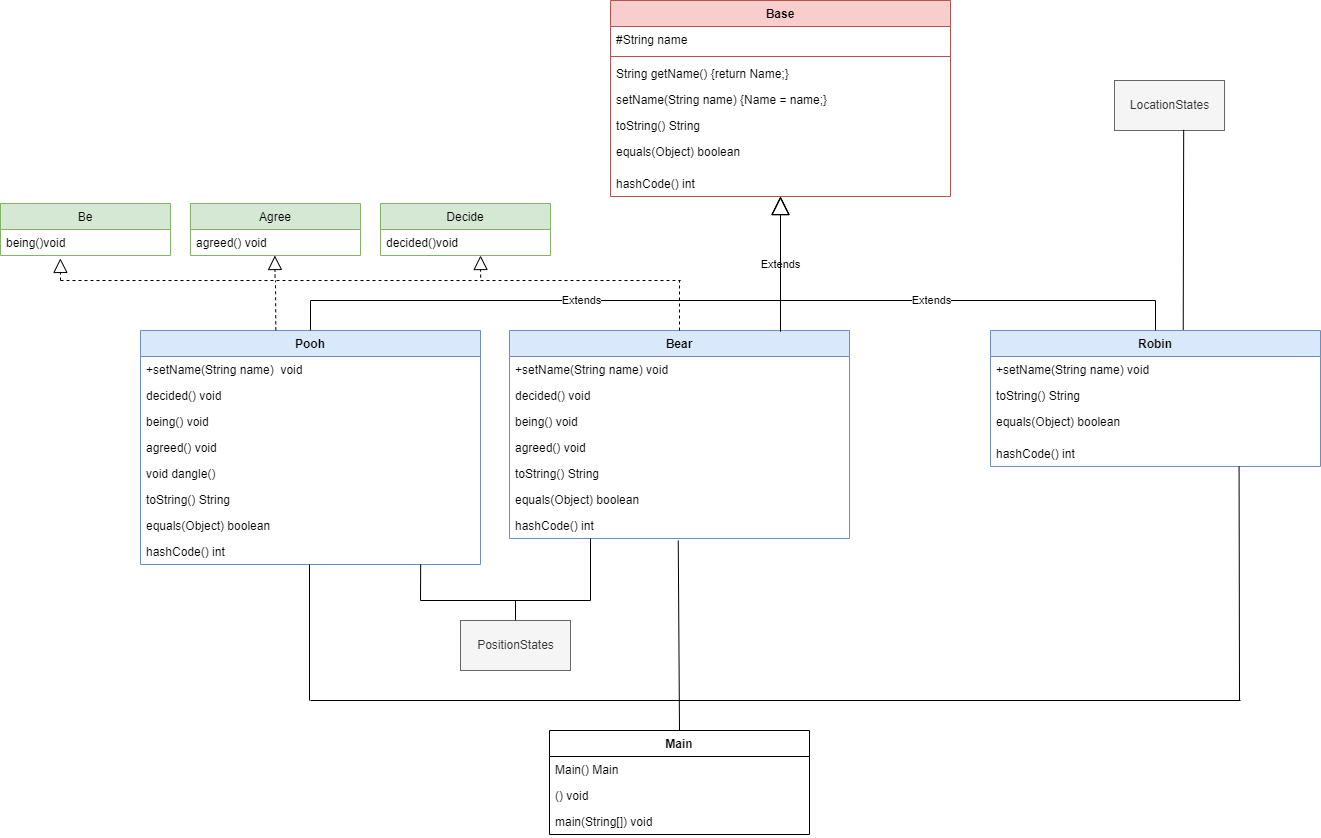

The diagram above was exported from draw.io. Its source (the exported page's mxGraphModel, read from the mxfile embedded in the PNG):
<mxGraphModel dx="2370" dy="847" grid="1" gridSize="10" guides="1" tooltips="1" connect="1" arrows="1" fold="1" page="1" pageScale="1" pageWidth="827" pageHeight="1169" math="0" shadow="0">
  <root>
    <mxCell id="WIyWlLk6GJQsqaUBKTNV-0" />
    <mxCell id="WIyWlLk6GJQsqaUBKTNV-1" parent="WIyWlLk6GJQsqaUBKTNV-0" />
    <mxCell id="0dBpPwHIc4zKlc8ICkuP-2" value="LocationStates" style="html=1;fillColor=#f5f5f5;fontColor=#333333;strokeColor=#666666;" parent="WIyWlLk6GJQsqaUBKTNV-1" vertex="1">
      <mxGeometry x="414" y="220" width="110" height="50" as="geometry" />
    </mxCell>
    <mxCell id="0dBpPwHIc4zKlc8ICkuP-28" value="Bear" style="swimlane;fontStyle=1;align=center;verticalAlign=top;childLayout=stackLayout;horizontal=1;startSize=26;horizontalStack=0;resizeParent=1;resizeParentMax=0;resizeLast=0;collapsible=1;marginBottom=0;fillColor=#dae8fc;strokeColor=#6c8ebf;" parent="WIyWlLk6GJQsqaUBKTNV-1" vertex="1">
      <mxGeometry x="-191" y="470" width="340" height="208" as="geometry" />
    </mxCell>
    <mxCell id="0dBpPwHIc4zKlc8ICkuP-29" value="+setName(String name) void" style="text;strokeColor=none;fillColor=none;align=left;verticalAlign=top;spacingLeft=4;spacingRight=4;overflow=hidden;rotatable=0;points=[[0,0.5],[1,0.5]];portConstraint=eastwest;" parent="0dBpPwHIc4zKlc8ICkuP-28" vertex="1">
      <mxGeometry y="26" width="340" height="26" as="geometry" />
    </mxCell>
    <mxCell id="0dBpPwHIc4zKlc8ICkuP-30" value="decided() void" style="text;strokeColor=none;fillColor=none;align=left;verticalAlign=top;spacingLeft=4;spacingRight=4;overflow=hidden;rotatable=0;points=[[0,0.5],[1,0.5]];portConstraint=eastwest;" parent="0dBpPwHIc4zKlc8ICkuP-28" vertex="1">
      <mxGeometry y="52" width="340" height="26" as="geometry" />
    </mxCell>
    <mxCell id="be0SOLPYwPb5ZTk_bPRF-27" value="being() void&#10;" style="text;strokeColor=none;fillColor=none;align=left;verticalAlign=top;spacingLeft=4;spacingRight=4;overflow=hidden;rotatable=0;points=[[0,0.5],[1,0.5]];portConstraint=eastwest;" vertex="1" parent="0dBpPwHIc4zKlc8ICkuP-28">
      <mxGeometry y="78" width="340" height="26" as="geometry" />
    </mxCell>
    <mxCell id="be0SOLPYwPb5ZTk_bPRF-28" value="agreed() void" style="text;strokeColor=none;fillColor=none;align=left;verticalAlign=top;spacingLeft=4;spacingRight=4;overflow=hidden;rotatable=0;points=[[0,0.5],[1,0.5]];portConstraint=eastwest;" vertex="1" parent="0dBpPwHIc4zKlc8ICkuP-28">
      <mxGeometry y="104" width="340" height="26" as="geometry" />
    </mxCell>
    <mxCell id="be0SOLPYwPb5ZTk_bPRF-29" value="toString() String" style="text;strokeColor=none;fillColor=none;align=left;verticalAlign=top;spacingLeft=4;spacingRight=4;overflow=hidden;rotatable=0;points=[[0,0.5],[1,0.5]];portConstraint=eastwest;" vertex="1" parent="0dBpPwHIc4zKlc8ICkuP-28">
      <mxGeometry y="130" width="340" height="26" as="geometry" />
    </mxCell>
    <mxCell id="0dBpPwHIc4zKlc8ICkuP-31" value="equals(Object) boolean" style="text;strokeColor=none;fillColor=none;align=left;verticalAlign=top;spacingLeft=4;spacingRight=4;overflow=hidden;rotatable=0;points=[[0,0.5],[1,0.5]];portConstraint=eastwest;" parent="0dBpPwHIc4zKlc8ICkuP-28" vertex="1">
      <mxGeometry y="156" width="340" height="26" as="geometry" />
    </mxCell>
    <mxCell id="0dBpPwHIc4zKlc8ICkuP-32" value="hashCode() int" style="text;strokeColor=none;fillColor=none;align=left;verticalAlign=top;spacingLeft=4;spacingRight=4;overflow=hidden;rotatable=0;points=[[0,0.5],[1,0.5]];portConstraint=eastwest;" parent="0dBpPwHIc4zKlc8ICkuP-28" vertex="1">
      <mxGeometry y="182" width="340" height="26" as="geometry" />
    </mxCell>
    <mxCell id="0dBpPwHIc4zKlc8ICkuP-40" value="Base" style="swimlane;fontStyle=1;align=center;verticalAlign=top;childLayout=stackLayout;horizontal=1;startSize=26;horizontalStack=0;resizeParent=1;resizeParentMax=0;resizeLast=0;collapsible=1;marginBottom=0;fillColor=#f8cecc;strokeColor=#b85450;" parent="WIyWlLk6GJQsqaUBKTNV-1" vertex="1">
      <mxGeometry x="-90" y="140" width="340" height="196" as="geometry" />
    </mxCell>
    <mxCell id="0dBpPwHIc4zKlc8ICkuP-50" value="#String name" style="text;strokeColor=none;fillColor=none;align=left;verticalAlign=top;spacingLeft=4;spacingRight=4;overflow=hidden;rotatable=0;points=[[0,0.5],[1,0.5]];portConstraint=eastwest;" parent="0dBpPwHIc4zKlc8ICkuP-40" vertex="1">
      <mxGeometry y="26" width="340" height="26" as="geometry" />
    </mxCell>
    <mxCell id="0dBpPwHIc4zKlc8ICkuP-42" value="" style="line;strokeWidth=1;fillColor=none;align=left;verticalAlign=middle;spacingTop=-1;spacingLeft=3;spacingRight=3;rotatable=0;labelPosition=right;points=[];portConstraint=eastwest;strokeColor=inherit;" parent="0dBpPwHIc4zKlc8ICkuP-40" vertex="1">
      <mxGeometry y="52" width="340" height="8" as="geometry" />
    </mxCell>
    <mxCell id="0dBpPwHIc4zKlc8ICkuP-66" value="String getName() {return Name;}" style="text;strokeColor=none;fillColor=none;align=left;verticalAlign=top;spacingLeft=4;spacingRight=4;overflow=hidden;rotatable=0;points=[[0,0.5],[1,0.5]];portConstraint=eastwest;" parent="0dBpPwHIc4zKlc8ICkuP-40" vertex="1">
      <mxGeometry y="60" width="340" height="26" as="geometry" />
    </mxCell>
    <mxCell id="0dBpPwHIc4zKlc8ICkuP-43" value="setName(String name) {Name = name;}" style="text;strokeColor=none;fillColor=none;align=left;verticalAlign=top;spacingLeft=4;spacingRight=4;overflow=hidden;rotatable=0;points=[[0,0.5],[1,0.5]];portConstraint=eastwest;" parent="0dBpPwHIc4zKlc8ICkuP-40" vertex="1">
      <mxGeometry y="86" width="340" height="26" as="geometry" />
    </mxCell>
    <mxCell id="be0SOLPYwPb5ZTk_bPRF-39" value="toString() String" style="text;strokeColor=none;fillColor=none;align=left;verticalAlign=top;spacingLeft=4;spacingRight=4;overflow=hidden;rotatable=0;points=[[0,0.5],[1,0.5]];portConstraint=eastwest;" vertex="1" parent="0dBpPwHIc4zKlc8ICkuP-40">
      <mxGeometry y="112" width="340" height="26" as="geometry" />
    </mxCell>
    <mxCell id="be0SOLPYwPb5ZTk_bPRF-41" value="equals(Object) boolean" style="text;strokeColor=none;fillColor=none;align=left;verticalAlign=top;spacingLeft=4;spacingRight=4;overflow=hidden;rotatable=0;points=[[0,0.5],[1,0.5]];portConstraint=eastwest;" vertex="1" parent="0dBpPwHIc4zKlc8ICkuP-40">
      <mxGeometry y="138" width="340" height="32" as="geometry" />
    </mxCell>
    <mxCell id="be0SOLPYwPb5ZTk_bPRF-40" value="hashCode() int" style="text;strokeColor=none;fillColor=none;align=left;verticalAlign=top;spacingLeft=4;spacingRight=4;overflow=hidden;rotatable=0;points=[[0,0.5],[1,0.5]];portConstraint=eastwest;" vertex="1" parent="0dBpPwHIc4zKlc8ICkuP-40">
      <mxGeometry y="170" width="340" height="26" as="geometry" />
    </mxCell>
    <mxCell id="0dBpPwHIc4zKlc8ICkuP-55" value="Pooh" style="swimlane;fontStyle=1;align=center;verticalAlign=top;childLayout=stackLayout;horizontal=1;startSize=26;horizontalStack=0;resizeParent=1;resizeParentMax=0;resizeLast=0;collapsible=1;marginBottom=0;fillColor=#dae8fc;strokeColor=#6c8ebf;" parent="WIyWlLk6GJQsqaUBKTNV-1" vertex="1">
      <mxGeometry x="-560" y="470" width="340" height="234" as="geometry" />
    </mxCell>
    <mxCell id="0dBpPwHIc4zKlc8ICkuP-59" value="+setName(String name)  void" style="text;strokeColor=none;fillColor=none;align=left;verticalAlign=top;spacingLeft=4;spacingRight=4;overflow=hidden;rotatable=0;points=[[0,0.5],[1,0.5]];portConstraint=eastwest;" parent="0dBpPwHIc4zKlc8ICkuP-55" vertex="1">
      <mxGeometry y="26" width="340" height="26" as="geometry" />
    </mxCell>
    <mxCell id="0dBpPwHIc4zKlc8ICkuP-61" value="decided() void" style="text;strokeColor=none;fillColor=none;align=left;verticalAlign=top;spacingLeft=4;spacingRight=4;overflow=hidden;rotatable=0;points=[[0,0.5],[1,0.5]];portConstraint=eastwest;" parent="0dBpPwHIc4zKlc8ICkuP-55" vertex="1">
      <mxGeometry y="52" width="340" height="26" as="geometry" />
    </mxCell>
    <mxCell id="0dBpPwHIc4zKlc8ICkuP-65" value="being() void" style="text;strokeColor=none;fillColor=none;align=left;verticalAlign=top;spacingLeft=4;spacingRight=4;overflow=hidden;rotatable=0;points=[[0,0.5],[1,0.5]];portConstraint=eastwest;" parent="0dBpPwHIc4zKlc8ICkuP-55" vertex="1">
      <mxGeometry y="78" width="340" height="26" as="geometry" />
    </mxCell>
    <mxCell id="be0SOLPYwPb5ZTk_bPRF-25" value="agreed() void" style="text;strokeColor=none;fillColor=none;align=left;verticalAlign=top;spacingLeft=4;spacingRight=4;overflow=hidden;rotatable=0;points=[[0,0.5],[1,0.5]];portConstraint=eastwest;" vertex="1" parent="0dBpPwHIc4zKlc8ICkuP-55">
      <mxGeometry y="104" width="340" height="26" as="geometry" />
    </mxCell>
    <mxCell id="be0SOLPYwPb5ZTk_bPRF-23" value="void dangle()" style="text;strokeColor=none;fillColor=none;align=left;verticalAlign=top;spacingLeft=4;spacingRight=4;overflow=hidden;rotatable=0;points=[[0,0.5],[1,0.5]];portConstraint=eastwest;" vertex="1" parent="0dBpPwHIc4zKlc8ICkuP-55">
      <mxGeometry y="130" width="340" height="26" as="geometry" />
    </mxCell>
    <mxCell id="0dBpPwHIc4zKlc8ICkuP-60" value="toString() String" style="text;strokeColor=none;fillColor=none;align=left;verticalAlign=top;spacingLeft=4;spacingRight=4;overflow=hidden;rotatable=0;points=[[0,0.5],[1,0.5]];portConstraint=eastwest;" parent="0dBpPwHIc4zKlc8ICkuP-55" vertex="1">
      <mxGeometry y="156" width="340" height="26" as="geometry" />
    </mxCell>
    <mxCell id="be0SOLPYwPb5ZTk_bPRF-24" value="equals(Object) boolean" style="text;strokeColor=none;fillColor=none;align=left;verticalAlign=top;spacingLeft=4;spacingRight=4;overflow=hidden;rotatable=0;points=[[0,0.5],[1,0.5]];portConstraint=eastwest;" vertex="1" parent="0dBpPwHIc4zKlc8ICkuP-55">
      <mxGeometry y="182" width="340" height="26" as="geometry" />
    </mxCell>
    <mxCell id="0dBpPwHIc4zKlc8ICkuP-62" value="hashCode() int" style="text;strokeColor=none;fillColor=none;align=left;verticalAlign=top;spacingLeft=4;spacingRight=4;overflow=hidden;rotatable=0;points=[[0,0.5],[1,0.5]];portConstraint=eastwest;" parent="0dBpPwHIc4zKlc8ICkuP-55" vertex="1">
      <mxGeometry y="208" width="340" height="26" as="geometry" />
    </mxCell>
    <mxCell id="0dBpPwHIc4zKlc8ICkuP-69" value="Robin" style="swimlane;fontStyle=1;align=center;verticalAlign=top;childLayout=stackLayout;horizontal=1;startSize=26;horizontalStack=0;resizeParent=1;resizeParentMax=0;resizeLast=0;collapsible=1;marginBottom=0;fillColor=#dae8fc;strokeColor=#6c8ebf;" parent="WIyWlLk6GJQsqaUBKTNV-1" vertex="1">
      <mxGeometry x="290" y="470" width="330" height="136" as="geometry" />
    </mxCell>
    <mxCell id="be0SOLPYwPb5ZTk_bPRF-30" value="+setName(String name) void" style="text;strokeColor=none;fillColor=none;align=left;verticalAlign=top;spacingLeft=4;spacingRight=4;overflow=hidden;rotatable=0;points=[[0,0.5],[1,0.5]];portConstraint=eastwest;" vertex="1" parent="0dBpPwHIc4zKlc8ICkuP-69">
      <mxGeometry y="26" width="330" height="26" as="geometry" />
    </mxCell>
    <mxCell id="0dBpPwHIc4zKlc8ICkuP-79" value="toString() String" style="text;strokeColor=none;fillColor=none;align=left;verticalAlign=top;spacingLeft=4;spacingRight=4;overflow=hidden;rotatable=0;points=[[0,0.5],[1,0.5]];portConstraint=eastwest;" parent="0dBpPwHIc4zKlc8ICkuP-69" vertex="1">
      <mxGeometry y="52" width="330" height="26" as="geometry" />
    </mxCell>
    <mxCell id="0dBpPwHIc4zKlc8ICkuP-80" value="equals(Object) boolean" style="text;strokeColor=none;fillColor=none;align=left;verticalAlign=top;spacingLeft=4;spacingRight=4;overflow=hidden;rotatable=0;points=[[0,0.5],[1,0.5]];portConstraint=eastwest;" parent="0dBpPwHIc4zKlc8ICkuP-69" vertex="1">
      <mxGeometry y="78" width="330" height="32" as="geometry" />
    </mxCell>
    <mxCell id="0dBpPwHIc4zKlc8ICkuP-81" value="hashCode() int" style="text;strokeColor=none;fillColor=none;align=left;verticalAlign=top;spacingLeft=4;spacingRight=4;overflow=hidden;rotatable=0;points=[[0,0.5],[1,0.5]];portConstraint=eastwest;" parent="0dBpPwHIc4zKlc8ICkuP-69" vertex="1">
      <mxGeometry y="110" width="330" height="26" as="geometry" />
    </mxCell>
    <mxCell id="0dBpPwHIc4zKlc8ICkuP-131" value="Main" style="swimlane;fontStyle=1;align=center;verticalAlign=top;childLayout=stackLayout;horizontal=1;startSize=26;horizontalStack=0;resizeParent=1;resizeParentMax=0;resizeLast=0;collapsible=1;marginBottom=0;" parent="WIyWlLk6GJQsqaUBKTNV-1" vertex="1">
      <mxGeometry x="-151" y="870" width="260" height="104" as="geometry" />
    </mxCell>
    <mxCell id="0dBpPwHIc4zKlc8ICkuP-134" value="Main() Main" style="text;strokeColor=none;fillColor=none;align=left;verticalAlign=top;spacingLeft=4;spacingRight=4;overflow=hidden;rotatable=0;points=[[0,0.5],[1,0.5]];portConstraint=eastwest;" parent="0dBpPwHIc4zKlc8ICkuP-131" vertex="1">
      <mxGeometry y="26" width="260" height="26" as="geometry" />
    </mxCell>
    <mxCell id="0dBpPwHIc4zKlc8ICkuP-135" value="() void&#10;" style="text;strokeColor=none;fillColor=none;align=left;verticalAlign=top;spacingLeft=4;spacingRight=4;overflow=hidden;rotatable=0;points=[[0,0.5],[1,0.5]];portConstraint=eastwest;" parent="0dBpPwHIc4zKlc8ICkuP-131" vertex="1">
      <mxGeometry y="52" width="260" height="26" as="geometry" />
    </mxCell>
    <mxCell id="0dBpPwHIc4zKlc8ICkuP-136" value="main(String[]) void&#10;" style="text;strokeColor=none;fillColor=none;align=left;verticalAlign=top;spacingLeft=4;spacingRight=4;overflow=hidden;rotatable=0;points=[[0,0.5],[1,0.5]];portConstraint=eastwest;" parent="0dBpPwHIc4zKlc8ICkuP-131" vertex="1">
      <mxGeometry y="78" width="260" height="26" as="geometry" />
    </mxCell>
    <mxCell id="0dBpPwHIc4zKlc8ICkuP-154" value="Extends" style="endArrow=block;endSize=16;endFill=0;html=1;rounded=0;exitX=0.5;exitY=0;exitDx=0;exitDy=0;" parent="WIyWlLk6GJQsqaUBKTNV-1" source="0dBpPwHIc4zKlc8ICkuP-55" target="0dBpPwHIc4zKlc8ICkuP-40" edge="1">
      <mxGeometry width="160" relative="1" as="geometry">
        <mxPoint x="-359.75" y="420" as="sourcePoint" />
        <mxPoint x="-199.75" y="420" as="targetPoint" />
        <Array as="points">
          <mxPoint x="-390" y="440" />
          <mxPoint x="80" y="440" />
        </Array>
      </mxGeometry>
    </mxCell>
    <mxCell id="0dBpPwHIc4zKlc8ICkuP-156" value="Extends" style="endArrow=block;endSize=16;endFill=0;html=1;rounded=0;exitX=0.797;exitY=0.006;exitDx=0;exitDy=0;exitPerimeter=0;" parent="WIyWlLk6GJQsqaUBKTNV-1" source="0dBpPwHIc4zKlc8ICkuP-28" target="0dBpPwHIc4zKlc8ICkuP-40" edge="1">
      <mxGeometry width="160" relative="1" as="geometry">
        <mxPoint x="-735.1399999999999" y="478.96000000000004" as="sourcePoint" />
        <mxPoint x="-160" y="329.2510132324128" as="targetPoint" />
      </mxGeometry>
    </mxCell>
    <mxCell id="0dBpPwHIc4zKlc8ICkuP-157" value="Extends" style="endArrow=block;endSize=16;endFill=0;html=1;rounded=0;exitX=0.5;exitY=0;exitDx=0;exitDy=0;" parent="WIyWlLk6GJQsqaUBKTNV-1" source="0dBpPwHIc4zKlc8ICkuP-69" target="0dBpPwHIc4zKlc8ICkuP-40" edge="1">
      <mxGeometry width="160" relative="1" as="geometry">
        <mxPoint x="14" y="480" as="sourcePoint" />
        <mxPoint x="12.482051282051543" y="406" as="targetPoint" />
        <Array as="points">
          <mxPoint x="455" y="440" />
          <mxPoint x="80" y="440" />
        </Array>
      </mxGeometry>
    </mxCell>
    <mxCell id="7GY2ptw9SS3ikWX5XDjC-3" value="PositionStates" style="html=1;fillColor=#f5f5f5;fontColor=#333333;strokeColor=#666666;" parent="WIyWlLk6GJQsqaUBKTNV-1" vertex="1">
      <mxGeometry x="-240" y="760" width="110" height="50" as="geometry" />
    </mxCell>
    <mxCell id="7GY2ptw9SS3ikWX5XDjC-13" value="" style="endArrow=none;html=1;rounded=0;entryX=0.584;entryY=-0.005;entryDx=0;entryDy=0;entryPerimeter=0;exitX=0.629;exitY=0.986;exitDx=0;exitDy=0;exitPerimeter=0;" parent="WIyWlLk6GJQsqaUBKTNV-1" target="0dBpPwHIc4zKlc8ICkuP-69" edge="1" source="0dBpPwHIc4zKlc8ICkuP-2">
      <mxGeometry width="50" height="50" relative="1" as="geometry">
        <mxPoint x="586" y="280" as="sourcePoint" />
        <mxPoint x="980" y="-100" as="targetPoint" />
      </mxGeometry>
    </mxCell>
    <mxCell id="be0SOLPYwPb5ZTk_bPRF-0" value="Be" style="swimlane;fontStyle=0;childLayout=stackLayout;horizontal=1;startSize=26;fillColor=#d5e8d4;horizontalStack=0;resizeParent=1;resizeParentMax=0;resizeLast=0;collapsible=1;marginBottom=0;strokeColor=#82b366;" vertex="1" parent="WIyWlLk6GJQsqaUBKTNV-1">
      <mxGeometry x="-700" y="343" width="170" height="52" as="geometry">
        <mxRectangle x="70" y="100" width="110" height="30" as="alternateBounds" />
      </mxGeometry>
    </mxCell>
    <mxCell id="be0SOLPYwPb5ZTk_bPRF-1" value="being()void" style="text;strokeColor=none;fillColor=none;align=left;verticalAlign=top;spacingLeft=4;spacingRight=4;overflow=hidden;rotatable=0;points=[[0,0.5],[1,0.5]];portConstraint=eastwest;" vertex="1" parent="be0SOLPYwPb5ZTk_bPRF-0">
      <mxGeometry y="26" width="170" height="26" as="geometry" />
    </mxCell>
    <mxCell id="be0SOLPYwPb5ZTk_bPRF-2" value="Agree" style="swimlane;fontStyle=0;childLayout=stackLayout;horizontal=1;startSize=26;fillColor=#d5e8d4;horizontalStack=0;resizeParent=1;resizeParentMax=0;resizeLast=0;collapsible=1;marginBottom=0;strokeColor=#82b366;" vertex="1" parent="WIyWlLk6GJQsqaUBKTNV-1">
      <mxGeometry x="-510" y="343" width="170" height="52" as="geometry">
        <mxRectangle x="70" y="100" width="110" height="30" as="alternateBounds" />
      </mxGeometry>
    </mxCell>
    <mxCell id="be0SOLPYwPb5ZTk_bPRF-3" value="agreed() void" style="text;strokeColor=none;fillColor=none;align=left;verticalAlign=top;spacingLeft=4;spacingRight=4;overflow=hidden;rotatable=0;points=[[0,0.5],[1,0.5]];portConstraint=eastwest;" vertex="1" parent="be0SOLPYwPb5ZTk_bPRF-2">
      <mxGeometry y="26" width="170" height="26" as="geometry" />
    </mxCell>
    <mxCell id="0dBpPwHIc4zKlc8ICkuP-12" value="Decide" style="swimlane;fontStyle=0;childLayout=stackLayout;horizontal=1;startSize=26;fillColor=#d5e8d4;horizontalStack=0;resizeParent=1;resizeParentMax=0;resizeLast=0;collapsible=1;marginBottom=0;strokeColor=#82b366;" parent="WIyWlLk6GJQsqaUBKTNV-1" vertex="1">
      <mxGeometry x="-320" y="343" width="170" height="52" as="geometry">
        <mxRectangle x="70" y="100" width="110" height="30" as="alternateBounds" />
      </mxGeometry>
    </mxCell>
    <mxCell id="0dBpPwHIc4zKlc8ICkuP-13" value="decided()void" style="text;strokeColor=none;fillColor=none;align=left;verticalAlign=top;spacingLeft=4;spacingRight=4;overflow=hidden;rotatable=0;points=[[0,0.5],[1,0.5]];portConstraint=eastwest;" parent="0dBpPwHIc4zKlc8ICkuP-12" vertex="1">
      <mxGeometry y="26" width="170" height="26" as="geometry" />
    </mxCell>
    <mxCell id="be0SOLPYwPb5ZTk_bPRF-16" value="" style="endArrow=none;dashed=1;html=1;rounded=0;" edge="1" parent="WIyWlLk6GJQsqaUBKTNV-1">
      <mxGeometry width="50" height="50" relative="1" as="geometry">
        <mxPoint x="-640" y="420" as="sourcePoint" />
        <mxPoint x="-20" y="420" as="targetPoint" />
      </mxGeometry>
    </mxCell>
    <mxCell id="be0SOLPYwPb5ZTk_bPRF-17" value="" style="endArrow=none;dashed=1;html=1;rounded=0;exitX=0.5;exitY=0;exitDx=0;exitDy=0;" edge="1" parent="WIyWlLk6GJQsqaUBKTNV-1" source="0dBpPwHIc4zKlc8ICkuP-28">
      <mxGeometry width="50" height="50" relative="1" as="geometry">
        <mxPoint x="-270" y="430" as="sourcePoint" />
        <mxPoint x="-21" y="420" as="targetPoint" />
      </mxGeometry>
    </mxCell>
    <mxCell id="be0SOLPYwPb5ZTk_bPRF-18" value="" style="endArrow=none;dashed=1;html=1;rounded=0;exitX=0.398;exitY=-0.001;exitDx=0;exitDy=0;exitPerimeter=0;" edge="1" parent="WIyWlLk6GJQsqaUBKTNV-1" source="0dBpPwHIc4zKlc8ICkuP-55">
      <mxGeometry width="50" height="50" relative="1" as="geometry">
        <mxPoint x="-425.62999999999977" y="480" as="sourcePoint" />
        <mxPoint x="-425" y="420" as="targetPoint" />
      </mxGeometry>
    </mxCell>
    <mxCell id="be0SOLPYwPb5ZTk_bPRF-19" value="" style="endArrow=block;dashed=1;endFill=0;endSize=12;html=1;rounded=0;entryX=0.352;entryY=1.112;entryDx=0;entryDy=0;entryPerimeter=0;" edge="1" parent="WIyWlLk6GJQsqaUBKTNV-1" target="be0SOLPYwPb5ZTk_bPRF-1">
      <mxGeometry width="160" relative="1" as="geometry">
        <mxPoint x="-640" y="420" as="sourcePoint" />
        <mxPoint x="-320" y="490" as="targetPoint" />
      </mxGeometry>
    </mxCell>
    <mxCell id="be0SOLPYwPb5ZTk_bPRF-21" value="" style="endArrow=block;dashed=1;endFill=0;endSize=12;html=1;rounded=0;entryX=0.352;entryY=1.112;entryDx=0;entryDy=0;entryPerimeter=0;" edge="1" parent="WIyWlLk6GJQsqaUBKTNV-1">
      <mxGeometry width="160" relative="1" as="geometry">
        <mxPoint x="-219.8400000000001" y="417.08999999999975" as="sourcePoint" />
        <mxPoint x="-220.00000000000006" y="395.002" as="targetPoint" />
      </mxGeometry>
    </mxCell>
    <mxCell id="be0SOLPYwPb5ZTk_bPRF-22" value="" style="endArrow=block;dashed=1;endFill=0;endSize=12;html=1;rounded=0;entryX=0.352;entryY=1.112;entryDx=0;entryDy=0;entryPerimeter=0;" edge="1" parent="WIyWlLk6GJQsqaUBKTNV-1">
      <mxGeometry width="160" relative="1" as="geometry">
        <mxPoint x="-425.46000000000015" y="417.0899999999998" as="sourcePoint" />
        <mxPoint x="-425.6200000000001" y="395.00200000000007" as="targetPoint" />
      </mxGeometry>
    </mxCell>
    <mxCell id="be0SOLPYwPb5ZTk_bPRF-31" value="" style="endArrow=none;html=1;rounded=0;" edge="1" parent="WIyWlLk6GJQsqaUBKTNV-1">
      <mxGeometry width="50" height="50" relative="1" as="geometry">
        <mxPoint x="538.5699999999996" y="606" as="sourcePoint" />
        <mxPoint x="539" y="840" as="targetPoint" />
      </mxGeometry>
    </mxCell>
    <mxCell id="be0SOLPYwPb5ZTk_bPRF-32" value="" style="endArrow=none;html=1;rounded=0;entryX=0.5;entryY=0;entryDx=0;entryDy=0;" edge="1" parent="WIyWlLk6GJQsqaUBKTNV-1" target="0dBpPwHIc4zKlc8ICkuP-131">
      <mxGeometry width="50" height="50" relative="1" as="geometry">
        <mxPoint x="-22.249999999999886" y="680" as="sourcePoint" />
        <mxPoint x="-22" y="840" as="targetPoint" />
      </mxGeometry>
    </mxCell>
    <mxCell id="be0SOLPYwPb5ZTk_bPRF-33" value="" style="endArrow=none;html=1;rounded=0;" edge="1" parent="WIyWlLk6GJQsqaUBKTNV-1">
      <mxGeometry width="50" height="50" relative="1" as="geometry">
        <mxPoint x="-391.00000000000034" y="704" as="sourcePoint" />
        <mxPoint x="-391" y="840" as="targetPoint" />
      </mxGeometry>
    </mxCell>
    <mxCell id="be0SOLPYwPb5ZTk_bPRF-34" value="" style="endArrow=none;html=1;rounded=0;" edge="1" parent="WIyWlLk6GJQsqaUBKTNV-1">
      <mxGeometry width="50" height="50" relative="1" as="geometry">
        <mxPoint x="540" y="840" as="sourcePoint" />
        <mxPoint x="-390" y="840" as="targetPoint" />
      </mxGeometry>
    </mxCell>
    <mxCell id="be0SOLPYwPb5ZTk_bPRF-35" value="" style="endArrow=none;html=1;rounded=0;" edge="1" parent="WIyWlLk6GJQsqaUBKTNV-1">
      <mxGeometry width="50" height="50" relative="1" as="geometry">
        <mxPoint x="-280" y="740" as="sourcePoint" />
        <mxPoint x="-110" y="740" as="targetPoint" />
      </mxGeometry>
    </mxCell>
    <mxCell id="be0SOLPYwPb5ZTk_bPRF-36" value="" style="endArrow=none;html=1;rounded=0;" edge="1" parent="WIyWlLk6GJQsqaUBKTNV-1">
      <mxGeometry width="50" height="50" relative="1" as="geometry">
        <mxPoint x="-110" y="678" as="sourcePoint" />
        <mxPoint x="-110" y="740" as="targetPoint" />
      </mxGeometry>
    </mxCell>
    <mxCell id="be0SOLPYwPb5ZTk_bPRF-37" value="" style="endArrow=none;html=1;rounded=0;entryX=0.824;entryY=0.998;entryDx=0;entryDy=0;entryPerimeter=0;" edge="1" parent="WIyWlLk6GJQsqaUBKTNV-1" target="0dBpPwHIc4zKlc8ICkuP-62">
      <mxGeometry width="50" height="50" relative="1" as="geometry">
        <mxPoint x="-280" y="740" as="sourcePoint" />
        <mxPoint x="-100" y="690" as="targetPoint" />
      </mxGeometry>
    </mxCell>
    <mxCell id="be0SOLPYwPb5ZTk_bPRF-38" value="" style="endArrow=none;html=1;rounded=0;exitX=0.5;exitY=0;exitDx=0;exitDy=0;" edge="1" parent="WIyWlLk6GJQsqaUBKTNV-1" source="7GY2ptw9SS3ikWX5XDjC-3">
      <mxGeometry width="50" height="50" relative="1" as="geometry">
        <mxPoint x="-240" y="740" as="sourcePoint" />
        <mxPoint x="-185" y="740" as="targetPoint" />
      </mxGeometry>
    </mxCell>
  </root>
</mxGraphModel>